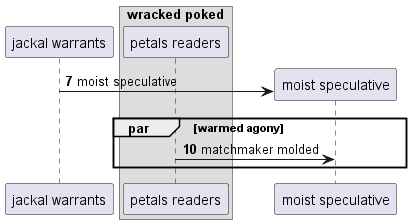

The diagram above was rendered by PlantUML. Its source (embedded in the PNG):
@startuml
participant "jackal warrants" as 0
box "wracked poked"
participant "petals readers" as 1
end box
autonumber 7 3
create participant "moist speculative" as 2
0 -> 2 : moist speculative
par warmed agony
1 -> 2: matchmaker molded
autonumber stop
end
@enduml